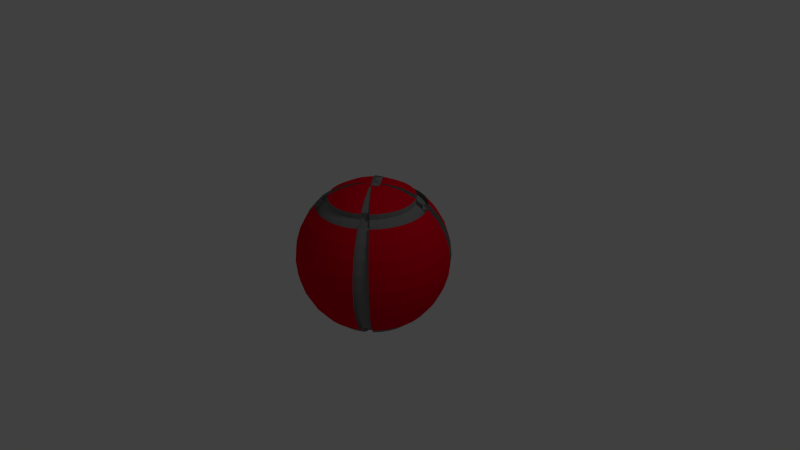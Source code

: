# Source: untitled.blend  (saved by Blender 2.61.0; exported with 4.5.12 LTS)
import bpy
from mathutils import Matrix  # noqa: F401  (used for matrix-valued properties, if any)

bpy.ops.wm.read_factory_settings(use_empty=True)
scene = bpy.context.scene
scene.name = 'Scene'

# ---- collections
col_collection_1 = bpy.data.collections.new('Collection 1'); scene.collection.children.link(col_collection_1)

# ---- materials (node trees are filled in below, after node groups)
mat_hole = bpy.data.materials.new('Hole')
mat_hole.alpha_threshold = 0.0
mat_hole.use_transparent_shadow = False
mat_hole.diffuse_color = (0.2395, 0.2395, 0.2395, 1.0)
mat_hole.roughness = 0.5
mat_hole.specular_intensity = 1.0
mat_hole.line_color = (0.0, 0.0, 0.0, 1.0)
mat_ball = bpy.data.materials.new('Ball')
mat_ball.alpha_threshold = 0.0
mat_ball.use_transparent_shadow = False
mat_ball.diffuse_color = (0.8, 0.0, 0.01575, 1.0)
mat_ball.roughness = 0.5
mat_ball.specular_intensity = 0.0
mat_ball.line_color = (0.0, 0.0, 0.0, 1.0)

# ---- material node trees

# ---- world
world_world = bpy.data.worlds.new('World'); scene.world = world_world
world_world.color = (0.05088, 0.05088, 0.05088)
world_world.use_sun_shadow = False
world_world.sun_shadow_jitter_overblur = 0.0
world_world.cycles.sampling_method = 'MANUAL'
world_world.cycles.sample_map_resolution = 256

# ---- cameras
cam_camera = bpy.data.cameras.new('Camera')
cam_camera.clip_end = 100.0
cam_camera.lens = 35.0
cam_camera.sensor_width = 32.0
cam_camera.sensor_height = 18.0
cam_camera.ortho_scale = 7.314
cam_camera.dof.focus_distance = 0.0
cam_camera.dof.aperture_fstop = 128.0

# ---- lights
light_lamp = bpy.data.lights.new('Lamp', 'POINT')
light_lamp.transmission_factor = 0.0
light_lamp.cutoff_distance = 30.0
light_lamp.energy = 100.0
light_lamp.shadow_buffer_clip_start = 1.001
light_lamp.shadow_soft_size = 1.0
light_lamp.shadow_maximum_resolution = 0.006
light_lamp.use_absolute_resolution = True
light_lamp.cycles.use_multiple_importance_sampling = False

# ---- meshes
me_sphere = bpy.data.meshes.new('Sphere')
me_sphere.from_pydata([(0.1913, 0.03806, -0.9808), (0.3753, 0.07466, -0.9239), (0.5449, 0.1084, -0.8315), (0.6935, 0.1379, -0.7071), (0.8155, 0.1622, -0.5556), (0.9061, 0.1802, -0.3827), (0.9619, 0.1913, -0.1951), (0.9808, 0.1951, 5.96e-08), (0.9619, 0.1913, 0.1951), (0.9061, 0.1802, 0.3827), (0.8155, 0.1622, 0.5556), (0.6935, 0.1379, 0.7071), (0.5449, 0.1084, 0.8315), (0.3753, 0.07466, 0.9239), (0.1913, 0.03806, 0.9808), (0.1802, 0.07466, 0.9808), (0.3536, 0.1464, 0.9239), (0.5133, 0.2126, 0.8315), (0.6533, 0.2706, 0.7071), (0.7682, 0.3182, 0.5556), (0.8536, 0.3536, 0.3827), (0.9061, 0.3753, 0.1951), (0.9239, 0.3827, 5.96e-08), (0.9061, 0.3753, -0.1951), (0.8536, 0.3536, -0.3827), (0.7682, 0.3182, -0.5556), (0.6533, 0.2706, -0.7071), (0.5133, 0.2126, -0.8315), (0.3536, 0.1464, -0.9239), (0.1802, 0.07466, -0.9808), (0.1622, 0.1084, -0.9808), (0.3182, 0.2126, -0.9239), (0.4619, 0.3087, -0.8315), (0.5879, 0.3928, -0.7071), (0.6913, 0.4619, -0.5556), (0.7682, 0.5133, -0.3827), (0.8155, 0.5449, -0.1951), (0.8315, 0.5556, 5.96e-08), (0.8155, 0.5449, 0.1951), (0.7682, 0.5133, 0.3827), (0.6913, 0.4619, 0.5556), (0.5879, 0.3928, 0.7071), (0.4619, 0.3087, 0.8315), (0.3182, 0.2126, 0.9239), (0.1622, 0.1084, 0.9808), (0.1379, 0.1379, 0.9808), (0.2706, 0.2706, 0.9239), (0.3928, 0.3928, 0.8315), (0.5, 0.5, 0.7071), (0.5879, 0.5879, 0.5556), (0.6533, 0.6533, 0.3827), (0.6935, 0.6935, 0.1951), (0.7071, 0.7071, 5.96e-08), (0.6935, 0.6935, -0.1951), (0.6533, 0.6533, -0.3827), (0.5879, 0.5879, -0.5556), (0.5, 0.5, -0.7071), (0.3928, 0.3928, -0.8315), (0.2706, 0.2706, -0.9239), (0.1379, 0.1379, -0.9808), (0.1084, 0.1622, -0.9808), (0.2126, 0.3182, -0.9239), (0.3087, 0.4619, -0.8315), (0.3928, 0.5879, -0.7071), (0.4619, 0.6913, -0.5556), (0.5133, 0.7682, -0.3827), (0.5449, 0.8155, -0.1951), (0.5556, 0.8315, 5.96e-08), (0.5449, 0.8155, 0.1951), (0.5133, 0.7682, 0.3827), (0.4619, 0.6913, 0.5556), (0.3928, 0.5879, 0.7071), (0.3087, 0.4619, 0.8315), (0.2126, 0.3182, 0.9239), (0.1084, 0.1622, 0.9808), (0.07466, 0.1802, 0.9808), (0.1464, 0.3536, 0.9239), (0.2126, 0.5133, 0.8315), (0.2706, 0.6533, 0.7071), (0.3182, 0.7682, 0.5556), (0.3536, 0.8536, 0.3827), (0.3753, 0.9061, 0.1951), (0.3827, 0.9239, 5.96e-08), (0.3753, 0.9061, -0.1951), (0.3536, 0.8536, -0.3827), (0.3182, 0.7682, -0.5556), (0.2706, 0.6533, -0.7071), (0.2126, 0.5133, -0.8315), (0.1464, 0.3536, -0.9239), (0.07466, 0.1802, -0.9808), (-1.247e-07, -3.01e-07, -1.0), (0.03806, 0.1913, -0.9808), (0.07466, 0.3753, -0.9239), (0.1084, 0.5449, -0.8315), (0.1379, 0.6935, -0.7071), (0.1622, 0.8155, -0.5556), (0.1802, 0.9061, -0.3827), (0.1913, 0.9619, -0.1951), (0.1951, 0.9808, 5.96e-08), (0.1913, 0.9619, 0.1951), (0.1802, 0.9061, 0.3827), (0.1622, 0.8155, 0.5556), (0.1379, 0.6935, 0.7071), (0.1084, 0.5449, 0.8315), (0.07466, 0.3753, 0.9239), (0.03806, 0.1913, 0.9808), (-1.118e-08, 0.1951, 0.9808), (-2.235e-08, 0.3827, 0.9239), (-5.215e-08, 0.5556, 0.8315), (1.49e-08, 0.7071, 0.7071), (-8.941e-08, 0.8315, 0.5556), (4.47e-08, 0.9239, 0.3827), (-8.941e-08, 0.9808, 0.1951), (-1.639e-07, 1.0, 5.96e-08), (-8.941e-08, 0.9808, -0.1951), (-7.451e-08, 0.9239, -0.3827), (-8.941e-08, 0.8315, -0.5556), (1.49e-08, 0.7071, -0.7071), (-1.49e-08, 0.5556, -0.8315), (-7.451e-09, 0.3827, -0.9239), (-1.118e-08, 0.1951, -0.9808), (-0.03806, 0.1913, -0.9808), (-0.07466, 0.3753, -0.9239), (-0.1084, 0.5449, -0.8315), (-0.1379, 0.6935, -0.7071), (-0.1622, 0.8155, -0.5556), (-0.1802, 0.9061, -0.3827), (-0.1913, 0.9619, -0.1951), (-0.1951, 0.9808, 5.96e-08), (-0.1913, 0.9619, 0.1951), (-0.1802, 0.9061, 0.3827), (-0.1622, 0.8155, 0.5556), (-0.1379, 0.6935, 0.7071), (-0.1084, 0.5449, 0.8315), (-0.07466, 0.3753, 0.9239), (-0.03806, 0.1913, 0.9808), (-0.07466, 0.1802, 0.9808), (-0.1464, 0.3536, 0.9239), (-0.2126, 0.5133, 0.8315), (-0.2706, 0.6533, 0.7071), (-0.3182, 0.7682, 0.5556), (-0.3536, 0.8536, 0.3827), (-0.3753, 0.9061, 0.1951), (-0.3827, 0.9239, 5.96e-08), (-0.3753, 0.9061, -0.1951), (-0.3536, 0.8536, -0.3827), (-0.3182, 0.7682, -0.5556), (-0.2706, 0.6533, -0.7071), (-0.2126, 0.5133, -0.8315), (-0.1464, 0.3536, -0.9239), (-0.07466, 0.1802, -0.9808), (-0.1084, 0.1622, -0.9808), (-0.2126, 0.3182, -0.9239), (-0.3087, 0.4619, -0.8315), (-0.3928, 0.5879, -0.7071), (-0.4619, 0.6913, -0.5556), (-0.5133, 0.7682, -0.3827), (-0.5449, 0.8155, -0.1951), (-0.5556, 0.8315, 5.96e-08), (-0.5449, 0.8155, 0.1951), (-0.5133, 0.7682, 0.3827), (-0.4619, 0.6913, 0.5556), (-0.3928, 0.5879, 0.7071), (-0.3087, 0.4619, 0.8315), (-0.2126, 0.3182, 0.9239), (-0.1084, 0.1622, 0.9808), (-0.1379, 0.1379, 0.9808), (-0.2706, 0.2706, 0.9239), (-0.3928, 0.3928, 0.8315), (-0.5, 0.5, 0.7071), (-0.5879, 0.5879, 0.5556), (-0.6533, 0.6533, 0.3827), (-0.6935, 0.6935, 0.1951), (-0.7071, 0.7071, 5.96e-08), (-0.6935, 0.6935, -0.1951), (-0.6533, 0.6533, -0.3827), (-0.5879, 0.5879, -0.5556), (-0.5, 0.5, -0.7071), (-0.3928, 0.3928, -0.8315), (-0.2706, 0.2706, -0.9239), (-0.1379, 0.1379, -0.9808), (-0.1622, 0.1084, -0.9808), (-0.3182, 0.2126, -0.9239), (-0.4619, 0.3087, -0.8315), (-0.5879, 0.3928, -0.7071), (-0.6913, 0.4619, -0.5556), (-0.7682, 0.5133, -0.3827), (-0.8155, 0.5449, -0.1951), (-0.8315, 0.5556, 5.96e-08), (-0.8155, 0.5449, 0.1951), (-0.7682, 0.5133, 0.3827), (-0.6913, 0.4619, 0.5556), (-0.5879, 0.3928, 0.7071), (-0.4619, 0.3087, 0.8315), (-0.3182, 0.2126, 0.9239), (-0.1622, 0.1084, 0.9808), (-0.1802, 0.07466, 0.9808), (-0.3536, 0.1464, 0.9239), (-0.5133, 0.2126, 0.8315), (-0.6533, 0.2706, 0.7071), (-0.7682, 0.3182, 0.5556), (-0.8536, 0.3536, 0.3827), (-0.9061, 0.3753, 0.1951), (-0.9239, 0.3827, 5.96e-08), (-0.9061, 0.3753, -0.1951), (-0.8536, 0.3536, -0.3827), (-0.7682, 0.3182, -0.5556), (-0.6533, 0.2706, -0.7071), (-0.5133, 0.2126, -0.8315), (-0.3536, 0.1464, -0.9239), (-0.1802, 0.07466, -0.9808), (-0.1913, 0.03806, -0.9808), (-0.3753, 0.07466, -0.9239), (-0.5449, 0.1084, -0.8315), (-0.6935, 0.1379, -0.7071), (-0.8155, 0.1622, -0.5556), (-0.9061, 0.1802, -0.3827), (-0.9619, 0.1913, -0.1951), (-0.9808, 0.1951, 5.96e-08), (-0.9619, 0.1913, 0.1951), (-0.9061, 0.1802, 0.3827), (-0.8155, 0.1622, 0.5556), (-0.6935, 0.1379, 0.7071), (-0.5449, 0.1084, 0.8315), (-0.3753, 0.07466, 0.9239), (-0.1913, 0.03806, 0.9808), (-0.1951, -7.451e-09, 0.9808), (-0.3827, -5.215e-08, 0.9239), (-0.5556, -9.686e-08, 0.8315), (-0.7071, -1.49e-08, 0.7071), (-0.8315, -1.043e-07, 0.5556), (-0.9239, 2.98e-08, 0.3827), (-0.9808, -1.341e-07, 0.1951), (-1.0, -3.278e-07, 5.96e-08), (-0.9808, -1.341e-07, -0.1951), (-0.9239, -4.47e-08, -0.3827), (-0.8315, -1.043e-07, -0.5556), (-0.7071, -1.49e-08, -0.7071), (-0.5556, -5.215e-08, -0.8315), (-0.3827, -7.451e-09, -0.9239), (-0.1951, -2.235e-08, -0.9808), (-0.1913, -0.03806, -0.9808), (-0.3753, -0.07466, -0.9239), (-0.5449, -0.1084, -0.8315), (-0.6935, -0.1379, -0.7071), (-0.8155, -0.1622, -0.5556), (-0.9061, -0.1802, -0.3827), (-0.9619, -0.1913, -0.1951), (-0.9808, -0.1951, 5.96e-08), (-0.9619, -0.1913, 0.1951), (-0.9061, -0.1802, 0.3827), (-0.8155, -0.1622, 0.5556), (-0.6935, -0.1379, 0.7071), (-0.5449, -0.1084, 0.8315), (-0.3753, -0.07466, 0.9239), (-0.1913, -0.03806, 0.9808), (-0.1802, -0.07466, 0.9808), (-0.3536, -0.1464, 0.9239), (-0.5133, -0.2126, 0.8315), (-0.6533, -0.2706, 0.7071), (-0.7682, -0.3182, 0.5556), (-0.8536, -0.3536, 0.3827), (-0.9061, -0.3753, 0.1951), (-0.9239, -0.3827, 5.96e-08), (-0.9061, -0.3753, -0.1951), (-0.8536, -0.3536, -0.3827), (-0.7682, -0.3182, -0.5556), (-0.6533, -0.2706, -0.7071), (-0.5133, -0.2126, -0.8315), (-0.3536, -0.1464, -0.9239), (-0.1802, -0.07466, -0.9808), (-0.1622, -0.1084, -0.9808), (-0.3182, -0.2126, -0.9239), (-0.4619, -0.3087, -0.8315), (-0.5879, -0.3928, -0.7071), (-0.6913, -0.4619, -0.5556), (-0.7682, -0.5133, -0.3827), (-0.8155, -0.5449, -0.1951), (-0.8315, -0.5556, 5.96e-08), (-0.8155, -0.5449, 0.1951), (-0.7682, -0.5133, 0.3827), (-0.6913, -0.4619, 0.5556), (-0.5879, -0.3928, 0.7071), (-0.4619, -0.3087, 0.8315), (-0.3182, -0.2126, 0.9239), (-0.1622, -0.1084, 0.9808), (-0.1379, -0.1379, 0.9808), (-0.2706, -0.2706, 0.9239), (-0.3928, -0.3928, 0.8315), (-0.5, -0.5, 0.7071), (-0.5879, -0.5879, 0.5556), (-0.6533, -0.6533, 0.3827), (-0.6935, -0.6935, 0.1951), (-0.7071, -0.7071, 5.96e-08), (-0.6935, -0.6935, -0.1951), (-0.6533, -0.6533, -0.3827), (-0.5879, -0.5879, -0.5556), (-0.5, -0.5, -0.7071), (-0.3928, -0.3928, -0.8315), (-0.2706, -0.2706, -0.9239), (-0.1379, -0.1379, -0.9808), (-0.1084, -0.1622, -0.9808), (-0.2126, -0.3182, -0.9239), (-0.3087, -0.4619, -0.8315), (-0.3928, -0.5879, -0.7071), (-0.4619, -0.6913, -0.5556), (-0.5133, -0.7682, -0.3827), (-0.5449, -0.8155, -0.1951), (-0.5556, -0.8315, 5.96e-08), (-0.5449, -0.8155, 0.1951), (-0.5133, -0.7682, 0.3827), (-0.4619, -0.6913, 0.5556), (-0.3928, -0.5879, 0.7071), (-0.3087, -0.4619, 0.8315), (-0.2126, -0.3182, 0.9239), (-0.1084, -0.1622, 0.9808), (0.0, 0.0, 1.0), (-0.07466, -0.1802, 0.9808), (-0.1464, -0.3536, 0.9239), (-0.2126, -0.5133, 0.8315), (-0.2706, -0.6533, 0.7071), (-0.3182, -0.7682, 0.5556), (-0.3536, -0.8536, 0.3827), (-0.3753, -0.9061, 0.1951), (-0.3827, -0.9239, 5.96e-08), (-0.3753, -0.9061, -0.1951), (-0.3536, -0.8536, -0.3827), (-0.3182, -0.7682, -0.5556), (-0.2706, -0.6533, -0.7071), (-0.2126, -0.5133, -0.8315), (-0.1464, -0.3536, -0.9239), (-0.07466, -0.1802, -0.9808), (-0.03806, -0.1913, -0.9808), (-0.07466, -0.3753, -0.9239), (-0.1084, -0.5449, -0.8315), (-0.1379, -0.6935, -0.7071), (-0.1622, -0.8155, -0.5556), (-0.1802, -0.9061, -0.3827), (-0.1913, -0.9619, -0.1951), (-0.1951, -0.9808, 5.96e-08), (-0.1913, -0.9619, 0.1951), (-0.1802, -0.9061, 0.3827), (-0.1622, -0.8155, 0.5556), (-0.1379, -0.6935, 0.7071), (-0.1084, -0.5449, 0.8315), (-0.07466, -0.3753, 0.9239), (-0.03806, -0.1913, 0.9808), (1.863e-08, -0.1951, 0.9808), (5.215e-08, -0.3827, 0.9239), (1.49e-07, -0.5556, 0.8315), (2.98e-08, -0.7071, 0.7071), (1.043e-07, -0.8315, 0.5556), (1.49e-08, -0.9239, 0.3827), (2.682e-07, -0.9808, 0.1951), (4.47e-07, -1.0, 5.96e-08), (2.682e-07, -0.9808, -0.1951), (8.941e-08, -0.9239, -0.3827), (1.043e-07, -0.8315, -0.5556), (2.98e-08, -0.7071, -0.7071), (8.941e-08, -0.5556, -0.8315), (2.235e-08, -0.3827, -0.9239), (2.98e-08, -0.1951, -0.9808), (0.03806, -0.1913, -0.9808), (0.07466, -0.3753, -0.9239), (0.1084, -0.5449, -0.8315), (0.1379, -0.6935, -0.7071), (0.1622, -0.8155, -0.5556), (0.1802, -0.9061, -0.3827), (0.1913, -0.9619, -0.1951), (0.1951, -0.9808, 5.96e-08), (0.1913, -0.9619, 0.1951), (0.1802, -0.9061, 0.3827), (0.1622, -0.8155, 0.5556), (0.1379, -0.6935, 0.7071), (0.1084, -0.5449, 0.8315), (0.07466, -0.3753, 0.9239), (0.03806, -0.1913, 0.9808), (0.07466, -0.1802, 0.9808), (0.1464, -0.3536, 0.9239), (0.2126, -0.5133, 0.8315), (0.2706, -0.6533, 0.7071), (0.3182, -0.7682, 0.5556), (0.3536, -0.8536, 0.3827), (0.3753, -0.9061, 0.1951), (0.3827, -0.9239, 5.96e-08), (0.3753, -0.9061, -0.1951), (0.3536, -0.8536, -0.3827), (0.3182, -0.7682, -0.5556), (0.2706, -0.6533, -0.7071), (0.2126, -0.5133, -0.8315), (0.1464, -0.3536, -0.9239), (0.07466, -0.1802, -0.9808), (0.1084, -0.1622, -0.9808), (0.2126, -0.3182, -0.9239), (0.3087, -0.4619, -0.8315), (0.3928, -0.5879, -0.7071), (0.4619, -0.6913, -0.5556), (0.5133, -0.7682, -0.3827), (0.5449, -0.8155, -0.1951), (0.5556, -0.8315, 5.96e-08), (0.5449, -0.8155, 0.1951), (0.5133, -0.7682, 0.3827), (0.4619, -0.6913, 0.5556), (0.3928, -0.5879, 0.7071), (0.3087, -0.4619, 0.8315), (0.2126, -0.3182, 0.9239), (0.1084, -0.1622, 0.9808), (0.1379, -0.1379, 0.9808), (0.2706, -0.2706, 0.9239), (0.3928, -0.3928, 0.8315), (0.5, -0.5, 0.7071), (0.5879, -0.5879, 0.5556), (0.6533, -0.6533, 0.3827), (0.6935, -0.6935, 0.1951), (0.7071, -0.7071, 5.96e-08), (0.6935, -0.6935, -0.1951), (0.6533, -0.6533, -0.3827), (0.5879, -0.5879, -0.5556), (0.5, -0.5, -0.7071), (0.3928, -0.3928, -0.8315), (0.2706, -0.2706, -0.9239), (0.1379, -0.1379, -0.9808), (0.1622, -0.1084, -0.9808), (0.3182, -0.2126, -0.9239), (0.4619, -0.3087, -0.8315), (0.5879, -0.3928, -0.7071), (0.6913, -0.4619, -0.5556), (0.7682, -0.5133, -0.3827), (0.8155, -0.5449, -0.1951), (0.8315, -0.5556, 5.96e-08), (0.8155, -0.5449, 0.1951), (0.7682, -0.5133, 0.3827), (0.6913, -0.4619, 0.5556), (0.5879, -0.3928, 0.7071), (0.4619, -0.3087, 0.8315), (0.3182, -0.2126, 0.9239), (0.1622, -0.1084, 0.9808), (0.1802, -0.07466, 0.9808), (0.3536, -0.1464, 0.9239), (0.5133, -0.2126, 0.8315), (0.6533, -0.2706, 0.7071), (0.7682, -0.3182, 0.5556), (0.8536, -0.3536, 0.3827), (0.9061, -0.3753, 0.1951), (0.9239, -0.3827, 5.96e-08), (0.9061, -0.3753, -0.1951), (0.8536, -0.3536, -0.3827), (0.7682, -0.3182, -0.5556), (0.6533, -0.2706, -0.7071), (0.5133, -0.2126, -0.8315), (0.3536, -0.1464, -0.9239), (0.1802, -0.07466, -0.9808), (0.1913, -0.03806, -0.9808), (0.3753, -0.07466, -0.9239), (0.5449, -0.1084, -0.8315), (0.6935, -0.1379, -0.7071), (0.8155, -0.1622, -0.5556), (0.9061, -0.1802, -0.3827), (0.9619, -0.1913, -0.1951), (0.9808, -0.1951, 5.96e-08), (0.9619, -0.1913, 0.1951), (0.9061, -0.1802, 0.3827), (0.8155, -0.1622, 0.5556), (0.6935, -0.1379, 0.7071), (0.5449, -0.1084, 0.8315), (0.3753, -0.07466, 0.9239), (0.1913, -0.03806, 0.9808), (0.1951, 1.49e-08, 0.9808), (0.3827, 6.706e-08, 0.9239), (0.5556, 2.161e-07, 0.8315), (0.7071, 8.941e-08, 0.7071), (0.8315, 1.341e-07, 0.5556), (0.9239, 5.96e-08, 0.3827), (0.9808, 2.831e-07, 0.1951), (1.0, 4.768e-07, 5.96e-08), (0.9808, 2.831e-07, -0.1951), (0.9239, 1.788e-07, -0.3827), (0.8315, 1.341e-07, -0.5556), (0.7071, 8.941e-08, -0.7071), (0.5556, 1.49e-07, -0.8315), (0.3827, 5.215e-08, -0.9239), (0.1951, 4.098e-08, -0.9808), (0.6935, 0.1379, 0.6376), (0.7071, 7.893e-08, 0.6376), (0.5449, 0.1084, 0.762), (0.5556, 2.056e-07, 0.762), (0.6935, -0.1379, 0.6376), (0.5449, -0.1084, 0.762), (0.5133, -0.2126, 0.762), (0.6533, -0.2706, 0.6376), (0.5879, -0.3928, 0.6376), (0.4619, -0.3087, 0.762), (0.3928, -0.3928, 0.762), (0.5, -0.5, 0.6376), (0.3928, -0.5879, 0.6376), (0.3087, -0.4619, 0.762), (0.2126, -0.5133, 0.762), (0.2706, -0.6533, 0.6376), (0.1379, -0.6935, 0.6376), (0.1084, -0.5449, 0.762), (1.514e-07, -0.5556, 0.762), (3.215e-08, -0.7071, 0.6376), (-0.1379, -0.6935, 0.6376), (-0.1084, -0.5449, 0.762), (-0.2126, -0.5133, 0.762), (-0.2706, -0.6533, 0.6376), (-0.3928, -0.5879, 0.6376), (-0.3087, -0.4619, 0.762), (-0.3928, -0.3928, 0.762), (-0.5, -0.5, 0.6376), (-0.5879, -0.3928, 0.6376), (-0.4619, -0.3087, 0.762), (-0.5133, -0.2126, 0.762), (-0.6533, -0.2706, 0.6376), (-0.6935, -0.1379, 0.6376), (-0.5449, -0.1084, 0.762), (-0.5556, -1.073e-07, 0.762), (-0.7071, -2.538e-08, 0.6376), (-0.6935, 0.1379, 0.6376), (-0.5449, 0.1084, 0.762), (-0.5133, 0.2126, 0.762), (-0.6533, 0.2706, 0.6376), (-0.5879, 0.3928, 0.6376), (-0.4619, 0.3087, 0.762), (-0.3928, 0.3928, 0.762), (-0.5, 0.5, 0.6376), (-0.3928, 0.5879, 0.6376), (-0.3087, 0.4619, 0.762), (-0.2126, 0.5133, 0.762), (-0.2706, 0.6533, 0.6376), (-0.1379, 0.6935, 0.6376), (-0.1084, 0.5449, 0.762), (-4.98e-08, 0.5556, 0.762), (1.725e-08, 0.7071, 0.6376), (0.1379, 0.6935, 0.6376), (0.1084, 0.5449, 0.762), (0.2126, 0.5133, 0.762), (0.2706, 0.6533, 0.6376), (0.3928, 0.5879, 0.6376), (0.3087, 0.4619, 0.762), (0.3928, 0.3928, 0.762), (0.5, 0.5, 0.6376), (0.5879, 0.3928, 0.6376), (0.4619, 0.3087, 0.762), (0.5133, 0.2126, 0.762), (0.6533, 0.2706, 0.6376), (0.5449, 0.1084, -0.7092), (0.5556, 1.465e-07, -0.7092), (0.6935, 0.1379, -0.5849), (0.7071, 8.69e-08, -0.5849), (0.5449, -0.1084, -0.7092), (0.6935, -0.1379, -0.5849), (0.6533, -0.2706, -0.5849), (0.5133, -0.2126, -0.7092), (0.4619, -0.3087, -0.7092), (0.5879, -0.3928, -0.5849), (0.5, -0.5, -0.5849), (0.3928, -0.3928, -0.7092), (0.3087, -0.4619, -0.7092), (0.3928, -0.5879, -0.5849), (0.2706, -0.6533, -0.5849), (0.2126, -0.5133, -0.7092), (0.1084, -0.5449, -0.7092), (0.1379, -0.6935, -0.5849), (3.275e-08, -0.7071, -0.5849), (9.236e-08, -0.5556, -0.7092), (-0.1084, -0.5449, -0.7092), (-0.1379, -0.6935, -0.5849), (-0.2706, -0.6533, -0.5849), (-0.2126, -0.5133, -0.7092), (-0.3087, -0.4619, -0.7092), (-0.3928, -0.5879, -0.5849), (-0.5, -0.5, -0.5849), (-0.3928, -0.3928, -0.7092), (-0.4619, -0.3087, -0.7092), (-0.5879, -0.3928, -0.5849), (-0.6533, -0.2706, -0.5849), (-0.5133, -0.2126, -0.7092), (-0.5449, -0.1084, -0.7092), (-0.6935, -0.1379, -0.5849), (-0.7071, -1.741e-08, -0.5849), (-0.5556, -5.466e-08, -0.7092), (-0.5449, 0.1084, -0.7092), (-0.6935, 0.1379, -0.5849), (-0.6533, 0.2706, -0.5849), (-0.5133, 0.2126, -0.7092), (-0.4619, 0.3087, -0.7092), (-0.5879, 0.3928, -0.5849), (-0.5, 0.5, -0.5849), (-0.3928, 0.3928, -0.7092), (-0.3087, 0.4619, -0.7092), (-0.3928, 0.5879, -0.5849), (-0.2706, 0.6533, -0.5849), (-0.2126, 0.5133, -0.7092), (-0.1084, 0.5449, -0.7092), (-0.1379, 0.6935, -0.5849), (1.785e-08, 0.7071, -0.5849), (-1.195e-08, 0.5556, -0.7092), (0.1084, 0.5449, -0.7092), (0.1379, 0.6935, -0.5849), (0.2706, 0.6533, -0.5849), (0.2126, 0.5133, -0.7092), (0.3087, 0.4619, -0.7092), (0.3928, 0.5879, -0.5849), (0.5, 0.5, -0.5849), (0.3928, 0.3928, -0.7092), (0.4619, 0.3087, -0.7092), (0.5879, 0.3928, -0.5849), (0.6533, 0.2706, -0.5849), (0.5133, 0.2126, -0.7092), (-0.3468, 0.5318, -0.5849), (-0.2626, 0.4058, -0.7092), (-0.3468, 0.3367, -0.7092), (-0.4539, 0.4439, -0.5849), (-0.3468, 0.5318, -0.7071), (-0.2626, 0.4058, -0.8315), (-0.3468, 0.3367, -0.8315), (-0.4539, 0.4439, -0.7071), (-0.2626, 0.4058, 0.762), (-0.3468, 0.5318, 0.6376), (-0.3468, 0.3367, 0.762), (-0.4539, 0.4439, 0.6376), (-0.2626, 0.4058, 0.8315), (-0.3468, 0.5318, 0.7071), (-0.4539, 0.4439, 0.7071), (-0.3468, 0.3367, 0.8315), (0.04607, -0.05613, -1.0), (-0.06232, 0.1061, -0.9808), (-0.06232, 0.1061, 0.9808), (0.04607, -0.05613, 1.0), (-0.09188, 0.08182, 0.9808), (-0.09188, 0.08182, -0.9808), (-0.2245, 0.2145, -0.9239), (-0.5419, 0.5318, -0.5556), (-0.6072, 0.5971, -0.3827), (-0.6475, 0.6374, -0.1951), (-0.661, 0.651, 5.622e-08), (-0.6475, 0.6374, 0.1951), (-0.6072, 0.5971, 0.3827), (-0.5419, 0.5318, 0.5556), (-0.2245, 0.2145, 0.9239), (-0.1665, 0.2621, 0.9239), (-0.4159, 0.6352, 0.5556), (-0.4672, 0.712, 0.3827), (-0.4988, 0.7594, 0.1951), (-0.5095, 0.7753, 5.622e-08), (-0.4988, 0.7594, -0.1951), (-0.4672, 0.712, -0.3827), (-0.4159, 0.6352, -0.5556), (-0.1665, 0.2621, -0.9239), (0.04607, -0.05613, 1.0), (-0.1507, 0.1837, 1.0), (0.04607, -0.05613, -1.0), (-0.1507, 0.1837, -1.0), (0.2421, -0.4043, -0.5849), (0.1579, -0.2783, -0.7092), (0.2421, -0.2092, -0.7092), (0.3493, -0.3163, -0.5849), (0.2421, -0.4043, -0.7071), (0.1579, -0.2783, -0.8315), (0.2421, -0.2092, -0.8315), (0.3493, -0.3163, -0.7071), (0.1579, -0.2783, 0.762), (0.2421, -0.4043, 0.6376), (0.3493, -0.3163, 0.6376), (0.2421, -0.2092, 0.762), (0.1579, -0.2783, 0.8315), (0.2421, -0.4043, 0.7071), (0.3493, -0.3163, 0.7071), (0.2421, -0.2092, 0.8315), (-0.04234, 0.02145, -0.9808), (-0.04234, 0.02145, 0.9808), (-0.01277, 0.04571, 0.9808), (-0.01277, 0.04571, -0.9808), (0.1199, -0.08694, -0.9239), (0.4372, -0.4043, -0.5556), (0.5026, -0.4696, -0.3827), (0.5428, -0.5099, -0.1951), (0.5564, -0.5234, 4.843e-08), (0.5428, -0.5099, 0.1951), (0.5026, -0.4696, 0.3827), (0.4372, -0.4043, 0.5556), (0.1199, -0.08694, 0.9239), (0.06188, -0.1345, 0.9239), (0.3112, -0.5077, 0.5556), (0.3626, -0.5845, 0.3827), (0.3942, -0.6318, 0.1951), (0.4048, -0.6478, 4.843e-08), (0.3942, -0.6318, -0.1951), (0.3626, -0.5845, -0.3827), (0.3112, -0.5077, -0.5556), (0.06188, -0.1345, -0.9239), (0.00466, -0.03582, -0.9808), (0.1089, -0.1918, -0.9239), (0.2049, -0.3355, -0.8315), (0.2891, -0.4615, -0.7071), (0.3582, -0.565, -0.5556), (0.4096, -0.6418, -0.3827), (0.4412, -0.6891, -0.1951), (0.4518, -0.7051, 5.448e-08), (0.4412, -0.6891, 0.1951), (0.4096, -0.6418, 0.3827), (0.3582, -0.565, 0.5556), (0.2891, -0.4615, 0.7071), (0.2049, -0.3355, 0.8315), (0.1089, -0.1918, 0.9239), (0.00466, -0.03582, 0.9808), (0.03422, -0.01156, 0.9808), (0.1669, -0.1442, 0.9239), (0.2891, -0.2665, 0.8315), (0.3963, -0.3736, 0.7071), (0.4842, -0.4615, 0.5556), (0.5496, -0.5269, 0.3827), (0.5898, -0.5671, 0.1951), (0.6034, -0.5807, 5.448e-08), (0.5898, -0.5671, -0.1951), (0.5496, -0.5269, -0.3827), (0.4842, -0.4615, -0.5556), (0.3963, -0.3736, -0.7071), (0.2891, -0.2665, -0.8315), (0.1669, -0.1442, -0.9239), (0.03422, -0.01156, -0.9808), (-0.1037, 0.1264, -1.0), (-0.1037, 0.1264, 1.0), (0.2891, -0.2665, 0.762), (0.3963, -0.3736, 0.6376), (0.2891, -0.4615, 0.6376), (0.2049, -0.3355, 0.762), (0.3963, -0.3736, -0.5849), (0.2891, -0.2665, -0.7092), (0.2049, -0.3355, -0.7092), (0.2891, -0.4615, -0.5849), (0.04607, -0.05613, -1.0), (0.04607, -0.05613, 1.0), (-0.03148, 0.03835, 1.0), (0.04607, -0.05613, 1.0), (-0.03148, 0.03835, -1.0), (0.04607, -0.05613, -1.0), (0.2772, -0.4236, -0.7092), (0.3614, -0.5496, -0.5849), (0.4685, -0.4616, -0.5849), (0.3614, -0.3545, -0.7092), (0.3614, -0.5496, -0.7071), (0.2772, -0.4236, -0.8315), (0.3614, -0.3545, -0.8315), (0.4685, -0.4616, -0.7071), (0.3614, -0.5496, 0.6376), (0.2772, -0.4236, 0.762), (0.3614, -0.3545, 0.762), (0.4685, -0.4616, 0.6376), (0.2772, -0.4236, 0.8315), (0.3614, -0.5496, 0.7071), (0.4685, -0.4616, 0.7071), (0.3614, -0.3545, 0.8315), (0.07691, -0.1239, -0.9808), (0.07691, -0.1239, 0.9808), (0.1065, -0.0996, 0.9808), (0.1065, -0.0996, -0.9808), (0.2391, -0.2322, -0.9239), (0.5565, -0.5496, -0.5556), (0.6218, -0.6149, -0.3827), (0.662, -0.6552, -0.1951), (0.6756, -0.6688, 6.239e-08), (0.662, -0.6552, 0.1951), (0.6218, -0.6149, 0.3827), (0.5565, -0.5496, 0.5556), (0.2391, -0.2322, 0.9239), (0.1811, -0.2798, 0.9239), (0.4305, -0.653, 0.5556), (0.4818, -0.7298, 0.3827), (0.5134, -0.7771, 0.1951), (0.5241, -0.7931, 6.239e-08), (0.5134, -0.7771, -0.1951), (0.4818, -0.7298, -0.3827), (0.4305, -0.653, -0.5556), (0.1811, -0.2798, -0.9239), (-0.05664, -0.04649, 0.9928), (0.5313, 0.3464, -0.5921), (0.4053, 0.2622, -0.7164), (0.3362, 0.3464, -0.7164), (0.4434, 0.4535, -0.5921), (0.5313, 0.3464, -0.7143), (0.4053, 0.2622, -0.8387), (0.3362, 0.3464, -0.8387), (0.4434, 0.4535, -0.7143), (0.4053, 0.2622, 0.7548), (0.5313, 0.3464, 0.6304), (0.4434, 0.4535, 0.6304), (0.3362, 0.3464, 0.7548), (0.4053, 0.2622, 0.8243), (0.5313, 0.3464, 0.6999), (0.4434, 0.4535, 0.6999), (0.3362, 0.3464, 0.8243), (0.1056, 0.0619, 0.9736), (0.08131, 0.09146, 0.9736), (0.214, 0.2241, -0.9311), (0.08131, 0.09146, -0.988), (0.1056, 0.0619, -0.988), (0.5313, 0.5415, -0.5628), (0.5966, 0.6068, -0.3899), (0.6369, 0.647, -0.2023), (0.6505, 0.6606, -0.007205), (0.6369, 0.647, 0.1879), (0.5966, 0.6068, 0.3755), (0.5313, 0.5415, 0.5484), (0.214, 0.2241, 0.9167), (0.2615, 0.1661, 0.9167), (0.6347, 0.4155, 0.5484), (0.7115, 0.4668, 0.3755), (0.7589, 0.4984, 0.1879), (0.7748, 0.5091, -0.007205), (0.7589, 0.4984, -0.2023), (0.7115, 0.4668, -0.3899), (0.6347, 0.4155, -0.5628), (0.2615, 0.1661, -0.9311), (-0.02053, 0.1947, -1.01), (0.05172, 0.1066, -1.01), (0.1293, 0.01215, -1.01), (0.1293, 0.01215, -1.01), (0.1293, 0.01215, 0.9896), (0.1293, 0.01215, 0.9896), (0.05172, 0.1066, 0.9896), (-0.02053, 0.1947, 0.9896), (0.1293, 0.01215, 0.9896), (0.1293, 0.01215, -1.01), (-0.06753, 0.2519, 0.9896), (-0.06753, 0.2519, -1.01), (0.0832, 0.06828, -1.01), (0.1293, 0.01215, -1.01), (0.1293, 0.01215, 0.9896), (0.0832, 0.06828, 0.9896), (-0.3787, -0.2404, -0.7196), (-0.5047, -0.3246, -0.5953), (-0.4168, -0.4317, -0.5953), (-0.3096, -0.3246, -0.7196), (-0.5047, -0.3246, -0.7175), (-0.3787, -0.2404, -0.8419), (-0.3096, -0.3246, -0.8419), (-0.4168, -0.4317, -0.7175), (-0.5047, -0.3246, 0.6272), (-0.3787, -0.2404, 0.7516), (-0.3096, -0.3246, 0.7516), (-0.4168, -0.4317, 0.6272), (-0.3787, -0.2404, 0.8211), (-0.5047, -0.3246, 0.6967), (-0.4168, -0.4317, 0.6967), (-0.3096, -0.3246, 0.8211), (-0.07901, -0.04011, -0.9912), (-0.07901, -0.04011, 0.9704), (-0.05475, -0.06967, 0.9704), (-0.05475, -0.06967, -0.9912), (-0.1874, -0.2023, -0.9343), (-0.5047, -0.5197, -0.566), (-0.5701, -0.585, -0.3931), (-0.6103, -0.6252, -0.2055), (-0.6239, -0.6388, -0.01038), (-0.6103, -0.6252, 0.1847), (-0.5701, -0.585, 0.3723), (-0.5047, -0.5197, 0.5452), (-0.1874, -0.2023, 0.9135), (-0.235, -0.1443, 0.9135), (-0.6081, -0.3937, 0.5452), (-0.685, -0.445, 0.3723), (-0.7323, -0.4766, 0.1847), (-0.7483, -0.4873, -0.01038), (-0.7323, -0.4766, -0.2055), (-0.685, -0.445, -0.3931), (-0.6081, -0.3937, -0.566), (-0.235, -0.1443, -0.9343), (-0.08644, -0.04621, -0.9912), (-0.2424, -0.1504, -0.9343), (-0.3862, -0.2465, -0.8419), (-0.5122, -0.3307, -0.7175), (-0.6156, -0.3998, -0.566), (-0.6924, -0.4511, -0.3931), (-0.7397, -0.4827, -0.2055), (-0.7557, -0.4934, -0.01039), (-0.7397, -0.4827, 0.1847), (-0.6924, -0.4511, 0.3723), (-0.6156, -0.3998, 0.5452), (-0.5122, -0.3307, 0.6967), (-0.3862, -0.2465, 0.8211), (-0.2424, -0.1504, 0.9135), (-0.08644, -0.04621, 0.9704), (-0.06218, -0.07577, 0.9704), (-0.1948, -0.2084, 0.9135), (-0.3171, -0.3307, 0.8211), (-0.4242, -0.4378, 0.6967), (-0.5122, -0.5258, 0.5452), (-0.5775, -0.5911, 0.3723), (-0.6178, -0.6313, 0.1847), (-0.6313, -0.6449, -0.01039), (-0.6178, -0.6313, -0.2055), (-0.5775, -0.5911, -0.3931), (-0.5122, -0.5258, -0.566), (-0.4242, -0.4378, -0.7175), (-0.3171, -0.3307, -0.8419), (-0.1948, -0.2084, -0.9343), (-0.06218, -0.07577, -0.9912), (0.07577, 0.06218, -1.01), (0.07577, 0.06218, 0.9896), (-0.3171, -0.3307, 0.7516), (-0.4242, -0.4378, 0.6272), (-0.5122, -0.3307, 0.6272), (-0.3862, -0.2465, 0.7516), (-0.4242, -0.4378, -0.5953), (-0.3171, -0.3307, -0.7196), (-0.3862, -0.2465, -0.7196), (-0.5122, -0.3307, -0.5953), (0.1218, 0.006047, -1.01), (0.1218, 0.006047, 0.9896), (-0.07496, 0.2458, 0.9896), (0.1218, 0.006047, 0.9896), (0.1218, 0.006047, -1.01), (-0.07496, 0.2458, -1.01), (-0.02796, 0.1886, -1.01), (-0.02796, 0.1886, 0.9896), (0.1218, 0.006047, -1.01), (0.1218, 0.006047, 0.9896), (0.04429, 0.1005, 0.9896), (0.1218, 0.006047, 0.9896), (0.1218, 0.006047, -1.01), (0.04429, 0.1005, -1.01), (0.06519, -0.04044, 0.9824), (0.06519, -0.04044, 0.9824), (-0.01235, 0.05405, 0.9824), (-0.0846, 0.1421, 0.9824), (0.06519, -0.04044, 0.9824), (-0.1316, 0.1994, 0.9824), (0.06519, -0.04044, 0.9824), (0.01912, 0.01569, 0.9824)], [], [(90, 0, 481), (0, 1, 480, 481), (479, 480, 1, 2), (477, 478, 3, 4), (476, 477, 4, 5), (475, 476, 5, 6), (474, 475, 6, 7), (473, 474, 7, 8), (472, 473, 8, 9), (471, 472, 9, 10), (470, 471, 10, 11), (468, 469, 12, 13), (467, 468, 13, 14), (316, 467, 14), (316, 14, 15), (14, 13, 16, 15), (13, 12, 17, 16), (11, 10, 19, 18), (10, 9, 20, 19), (9, 8, 21, 20), (8, 7, 22, 21), (7, 6, 23, 22), (6, 5, 24, 23), (5, 4, 25, 24), (4, 3, 26, 25), (2, 1, 28, 27), (1, 0, 29, 28), (0, 90, 29), (29, 90, 30), (28, 29, 30, 31), (27, 28, 31, 32), (25, 26, 33, 34), (24, 25, 34, 35), (23, 24, 35, 36), (22, 23, 36, 37), (21, 22, 37, 38), (20, 21, 38, 39), (19, 20, 39, 40), (18, 19, 40, 41), (16, 17, 42, 43), (15, 16, 43, 44), (316, 15, 44), (30, 90, 59), (59, 90, 60), (58, 59, 60, 61), (57, 58, 61, 62), (55, 56, 63, 64), (54, 55, 64, 65), (53, 54, 65, 66), (52, 53, 66, 67), (51, 52, 67, 68), (50, 51, 68, 69), (49, 50, 69, 70), (48, 49, 70, 71), (46, 47, 72, 73), (45, 46, 73, 74), (316, 45, 74), (316, 74, 75), (74, 73, 76, 75), (73, 72, 77, 76), (71, 70, 79, 78), (70, 69, 80, 79), (69, 68, 81, 80), (68, 67, 82, 81), (67, 66, 83, 82), (66, 65, 84, 83), (65, 64, 85, 84), (64, 63, 86, 85), (62, 61, 88, 87), (61, 60, 89, 88), (60, 90, 89), (89, 90, 91), (88, 89, 91, 92), (87, 88, 92, 93), (85, 86, 94, 95), (84, 85, 95, 96), (83, 84, 96, 97), (82, 83, 97, 98), (81, 82, 98, 99), (80, 81, 99, 100), (79, 80, 100, 101), (78, 79, 101, 102), (76, 77, 103, 104), (75, 76, 104, 105), (316, 75, 105), (316, 105, 106), (105, 104, 107, 106), (104, 103, 108, 107), (102, 101, 110, 109), (101, 100, 111, 110), (100, 99, 112, 111), (99, 98, 113, 112), (98, 97, 114, 113), (97, 96, 115, 114), (96, 95, 116, 115), (95, 94, 117, 116), (93, 92, 119, 118), (92, 91, 120, 119), (91, 90, 120), (120, 90, 121), (119, 120, 121, 122), (118, 119, 122, 123), (116, 117, 124, 125), (115, 116, 125, 126), (114, 115, 126, 127), (113, 114, 127, 128), (112, 113, 128, 129), (111, 112, 129, 130), (110, 111, 130, 131), (109, 110, 131, 132), (107, 108, 133, 134), (106, 107, 134, 135), (316, 106, 135), (316, 135, 136), (135, 134, 137, 136), (134, 133, 138, 137), (132, 131, 140, 139), (131, 130, 141, 140), (130, 129, 142, 141), (129, 128, 143, 142), (128, 127, 144, 143), (127, 126, 145, 144), (126, 125, 146, 145), (125, 124, 147, 146), (123, 122, 149, 148), (122, 121, 150, 149), (121, 90, 150), (150, 90, 151), (149, 150, 151, 152), (148, 149, 152, 153), (146, 147, 154, 155), (145, 146, 155, 156), (144, 145, 156, 157), (143, 144, 157, 158), (142, 143, 158, 159), (141, 142, 159, 160), (140, 141, 160, 161), (139, 140, 161, 162), (137, 138, 163, 164), (136, 137, 164, 165), (316, 136, 165), (180, 90, 181), (179, 180, 181, 182), (178, 179, 182, 183), (176, 177, 184, 185), (175, 176, 185, 186), (174, 175, 186, 187), (173, 174, 187, 188), (172, 173, 188, 189), (171, 172, 189, 190), (170, 171, 190, 191), (169, 170, 191, 192), (167, 168, 193, 194), (166, 167, 194, 195), (316, 166, 195), (316, 195, 196), (195, 194, 197, 196), (194, 193, 198, 197), (192, 191, 200, 199), (191, 190, 201, 200), (190, 189, 202, 201), (189, 188, 203, 202), (188, 187, 204, 203), (187, 186, 205, 204), (186, 185, 206, 205), (185, 184, 207, 206), (183, 182, 209, 208), (182, 181, 210, 209), (181, 90, 210), (210, 90, 211), (209, 210, 211, 212), (208, 209, 212, 213), (206, 207, 214, 215), (205, 206, 215, 216), (204, 205, 216, 217), (203, 204, 217, 218), (202, 203, 218, 219), (201, 202, 219, 220), (200, 201, 220, 221), (199, 200, 221, 222), (197, 198, 223, 224), (196, 197, 224, 225), (316, 196, 225), (316, 225, 226), (225, 224, 227, 226), (224, 223, 228, 227), (222, 221, 230, 229), (221, 220, 231, 230), (220, 219, 232, 231), (219, 218, 233, 232), (218, 217, 234, 233), (217, 216, 235, 234), (216, 215, 236, 235), (215, 214, 237, 236), (213, 212, 239, 238), (212, 211, 240, 239), (211, 90, 240), (240, 90, 241), (239, 240, 241, 242), (238, 239, 242, 243), (236, 237, 244, 245), (235, 236, 245, 246), (234, 235, 246, 247), (233, 234, 247, 248), (232, 233, 248, 249), (231, 232, 249, 250), (230, 231, 250, 251), (229, 230, 251, 252), (227, 228, 253, 254), (226, 227, 254, 255), (316, 226, 255), (316, 255, 256), (255, 254, 257, 256), (254, 253, 258, 257), (252, 251, 260, 259), (251, 250, 261, 260), (250, 249, 262, 261), (249, 248, 263, 262), (248, 247, 264, 263), (247, 246, 265, 264), (246, 245, 266, 265), (245, 244, 267, 266), (243, 242, 269, 268), (242, 241, 270, 269), (241, 90, 270), (270, 90, 271), (269, 270, 271, 272), (268, 269, 272, 273), (266, 267, 274, 275), (265, 266, 275, 276), (264, 265, 276, 277), (263, 264, 277, 278), (262, 263, 278, 279), (261, 262, 279, 280), (260, 261, 280, 281), (259, 260, 281, 282), (257, 258, 283, 284), (256, 257, 284, 285), (316, 256, 285), (300, 90, 301), (299, 300, 301, 302), (298, 299, 302, 303), (296, 297, 304, 305), (295, 296, 305, 306), (294, 295, 306, 307), (293, 294, 307, 308), (292, 293, 308, 309), (291, 292, 309, 310), (290, 291, 310, 311), (289, 290, 311, 312), (287, 288, 313, 314), (286, 287, 314, 315), (316, 286, 315), (316, 315, 317), (315, 314, 318, 317), (314, 313, 319, 318), (312, 311, 321, 320), (311, 310, 322, 321), (310, 309, 323, 322), (309, 308, 324, 323), (308, 307, 325, 324), (307, 306, 326, 325), (306, 305, 327, 326), (305, 304, 328, 327), (303, 302, 330, 329), (302, 301, 331, 330), (301, 90, 331), (331, 90, 332), (330, 331, 332, 333), (329, 330, 333, 334), (327, 328, 335, 336), (326, 327, 336, 337), (325, 326, 337, 338), (324, 325, 338, 339), (323, 324, 339, 340), (322, 323, 340, 341), (321, 322, 341, 342), (320, 321, 342, 343), (318, 319, 344, 345), (317, 318, 345, 346), (316, 317, 346), (316, 346, 347), (346, 345, 348, 347), (345, 344, 349, 348), (343, 342, 351, 350), (342, 341, 352, 351), (341, 340, 353, 352), (340, 339, 354, 353), (339, 338, 355, 354), (338, 337, 356, 355), (337, 336, 357, 356), (336, 335, 358, 357), (334, 333, 360, 359), (333, 332, 361, 360), (332, 90, 361), (361, 90, 362), (360, 361, 362, 363), (359, 360, 363, 364), (357, 358, 365, 366), (356, 357, 366, 367), (355, 356, 367, 368), (354, 355, 368, 369), (353, 354, 369, 370), (352, 353, 370, 371), (351, 352, 371, 372), (350, 351, 372, 373), (348, 349, 374, 375), (347, 348, 375, 376), (316, 347, 376), (316, 376, 377), (376, 375, 378, 377), (375, 374, 379, 378), (373, 372, 381, 380), (372, 371, 382, 381), (371, 370, 383, 382), (370, 369, 384, 383), (369, 368, 385, 384), (368, 367, 386, 385), (367, 366, 387, 386), (366, 365, 388, 387), (364, 363, 390, 389), (363, 362, 391, 390), (362, 90, 391), (391, 90, 392), (390, 391, 392, 393), (389, 390, 393, 394), (387, 388, 395, 396), (386, 387, 396, 397), (385, 386, 397, 398), (384, 385, 398, 399), (383, 384, 399, 400), (382, 383, 400, 401), (381, 382, 401, 402), (380, 381, 402, 403), (378, 379, 404, 405), (377, 378, 405, 406), (316, 377, 406), (421, 90, 422), (420, 421, 422, 423), (419, 420, 423, 424), (417, 418, 425, 426), (416, 417, 426, 427), (415, 416, 427, 428), (414, 415, 428, 429), (413, 414, 429, 430), (412, 413, 430, 431), (411, 412, 431, 432), (410, 411, 432, 433), (408, 409, 434, 435), (407, 408, 435, 436), (316, 407, 436), (316, 436, 437), (436, 435, 438, 437), (435, 434, 439, 438), (433, 432, 441, 440), (432, 431, 442, 441), (431, 430, 443, 442), (430, 429, 444, 443), (429, 428, 445, 444), (428, 427, 446, 445), (427, 426, 447, 446), (426, 425, 448, 447), (424, 423, 450, 449), (423, 422, 451, 450), (422, 90, 451), (451, 90, 452), (450, 451, 452, 453), (449, 450, 453, 454), (447, 448, 455, 456), (446, 447, 456, 457), (445, 446, 457, 458), (444, 445, 458, 459), (443, 444, 459, 460), (442, 443, 460, 461), (441, 442, 461, 462), (440, 441, 462, 463), (438, 439, 464, 465), (437, 438, 465, 466), (316, 437, 466), (316, 466, 467), (466, 465, 468, 467), (465, 464, 469, 468), (463, 462, 471, 470), (462, 461, 472, 471), (461, 460, 473, 472), (460, 459, 474, 473), (459, 458, 475, 474), (458, 457, 476, 475), (457, 456, 477, 476), (456, 455, 478, 477), (454, 453, 480, 479), (453, 452, 481, 480), (452, 90, 481), (470, 11, 482, 483), (12, 469, 485, 484), (463, 470, 483, 486), (469, 464, 487, 485), (464, 439, 488, 487), (440, 463, 486, 489), (433, 440, 489, 490), (439, 434, 491, 488), (434, 409, 492, 491), (410, 433, 490, 493), (404, 379, 496, 495), (380, 403, 494, 497), (373, 380, 497, 498), (379, 374, 499, 496), (374, 349, 500, 499), (350, 373, 498, 501), (343, 350, 501, 502), (349, 344, 503, 500), (344, 319, 504, 503), (320, 343, 502, 505), (312, 320, 505, 506), (319, 313, 507, 504), (313, 288, 508, 507), (289, 312, 506, 509), (283, 258, 512, 511), (259, 282, 510, 513), (252, 259, 513, 514), (258, 253, 515, 512), (253, 228, 516, 515), (229, 252, 514, 517), (222, 229, 517, 518), (228, 223, 519, 516), (223, 198, 520, 519), (199, 222, 518, 521), (192, 199, 521, 522), (198, 193, 523, 520), (193, 168, 524, 523), (169, 192, 522, 525), (163, 138, 528, 527), (139, 162, 526, 529), (132, 139, 529, 530), (138, 133, 531, 528), (133, 108, 532, 531), (109, 132, 530, 533), (102, 109, 533, 534), (108, 103, 535, 532), (103, 77, 536, 535), (78, 102, 534, 537), (71, 78, 537, 538), (77, 72, 539, 536), (72, 47, 540, 539), (48, 71, 538, 541), (42, 17, 544, 543), (18, 41, 542, 545), (11, 18, 545, 482), (17, 12, 484, 544), (487, 486, 483, 485), (488, 489, 486, 487), (491, 490, 489, 488), (492, 493, 490, 491), (496, 497, 494, 495), (499, 498, 497, 496), (500, 501, 498, 499), (503, 502, 501, 500), (504, 505, 502, 503), (507, 506, 505, 504), (508, 509, 506, 507), (512, 513, 510, 511), (515, 514, 513, 512), (516, 517, 514, 515), (519, 518, 517, 516), (520, 521, 518, 519), (523, 522, 521, 520), (524, 525, 522, 523), (528, 529, 526, 527), (531, 530, 529, 528), (532, 533, 530, 531), (535, 534, 533, 532), (536, 537, 534, 535), (539, 538, 537, 536), (540, 541, 538, 539), (544, 545, 542, 543), (484, 482, 545, 544), (485, 483, 482, 484), (479, 2, 546, 547), (3, 478, 549, 548), (454, 479, 547, 550), (478, 455, 551, 549), (455, 448, 552, 551), (449, 454, 550, 553), (424, 449, 553, 554), (448, 425, 555, 552), (425, 418, 556, 555), (419, 424, 554, 557), (395, 388, 560, 559), (389, 394, 558, 561), (364, 389, 561, 562), (388, 365, 563, 560), (365, 358, 564, 563), (359, 364, 562, 565), (334, 359, 565, 566), (358, 335, 567, 564), (335, 328, 568, 567), (329, 334, 566, 569), (303, 329, 569, 570), (328, 304, 571, 568), (304, 297, 572, 571), (298, 303, 570, 573), (274, 267, 576, 575), (268, 273, 574, 577), (243, 268, 577, 578), (267, 244, 579, 576), (244, 237, 580, 579), (238, 243, 578, 581), (213, 238, 581, 582), (237, 214, 583, 580), (214, 207, 584, 583), (208, 213, 582, 585), (183, 208, 585, 586), (207, 184, 587, 584), (184, 177, 588, 587), (178, 183, 586, 589), (154, 147, 592, 591), (148, 153, 590, 593), (123, 148, 593, 594), (147, 124, 595, 592), (124, 117, 596, 595), (118, 123, 594, 597), (93, 118, 597, 598), (117, 94, 599, 596), (94, 86, 600, 599), (87, 93, 598, 601), (62, 87, 601, 602), (86, 63, 603, 600), (63, 56, 604, 603), (57, 62, 602, 605), (33, 26, 608, 607), (27, 32, 606, 609), (2, 27, 609, 546), (26, 3, 548, 608), (551, 550, 547, 549), (552, 553, 550, 551), (555, 554, 553, 552), (556, 557, 554, 555), (560, 561, 558, 559), (563, 562, 561, 560), (564, 565, 562, 563), (567, 566, 565, 564), (568, 569, 566, 567), (571, 570, 569, 568), (572, 573, 570, 571), (576, 577, 574, 575), (579, 578, 577, 576), (580, 581, 578, 579), (583, 582, 581, 580), (584, 585, 582, 583), (587, 586, 585, 584), (588, 589, 586, 587), (592, 593, 590, 591), (595, 594, 593, 592), (596, 597, 594, 595), (599, 598, 597, 596), (600, 601, 598, 599), (603, 602, 601, 600), (604, 605, 602, 603), (608, 609, 606, 607), (548, 546, 609, 608), (549, 547, 546, 548), (591, 590, 611, 610), (589, 588, 613, 612), (154, 591, 610, 614), (590, 153, 615, 611), (178, 589, 612, 616), (588, 177, 617, 613), (527, 526, 619, 618), (525, 524, 620, 621), (163, 527, 618, 622), (526, 162, 623, 619), (169, 525, 621, 624), (524, 168, 625, 620), (151, 90, 626, 627), (316, 165, 628, 629), (166, 316, 629, 630), (90, 180, 631, 626), (180, 179, 632, 631), (179, 178, 616, 632), (177, 176, 633, 617), (176, 175, 634, 633), (175, 174, 635, 634), (174, 173, 636, 635), (173, 172, 637, 636), (172, 171, 638, 637), (171, 170, 639, 638), (170, 169, 624, 639), (168, 167, 640, 625), (167, 166, 630, 640), (165, 164, 641, 628), (164, 163, 622, 641), (162, 161, 642, 623), (161, 160, 643, 642), (160, 159, 644, 643), (159, 158, 645, 644), (158, 157, 646, 645), (157, 156, 647, 646), (156, 155, 648, 647), (155, 154, 614, 648), (153, 152, 649, 615), (152, 151, 627, 649), (610, 611, 612, 613), (617, 614, 610, 613), (615, 616, 612, 611), (618, 619, 621, 620), (625, 622, 618, 620), (623, 624, 621, 619), (627, 626, 631), (649, 627, 631, 632), (615, 649, 632, 616), (648, 614, 617, 633), (647, 648, 633, 634), (646, 647, 634, 635), (645, 646, 635, 636), (644, 645, 636, 637), (643, 644, 637, 638), (642, 643, 638, 639), (623, 642, 639, 624), (641, 622, 625, 640), (628, 641, 640, 630), (629, 628, 630), (559, 558, 655, 654), (557, 556, 657, 656), (395, 559, 654, 658), (558, 394, 659, 655), (419, 557, 656, 660), (556, 418, 661, 657), (495, 494, 663, 662), (493, 492, 665, 664), (404, 495, 662, 666), (494, 403, 667, 663), (410, 493, 664, 668), (492, 409, 669, 665), (392, 90, 653, 670), (316, 406, 671, 651), (407, 316, 651, 672), (90, 421, 673, 653), (421, 420, 674, 673), (420, 419, 660, 674), (418, 417, 675, 661), (417, 416, 676, 675), (416, 415, 677, 676), (415, 414, 678, 677), (414, 413, 679, 678), (413, 412, 680, 679), (412, 411, 681, 680), (411, 410, 668, 681), (409, 408, 682, 669), (408, 407, 672, 682), (406, 405, 683, 671), (405, 404, 666, 683), (403, 402, 684, 667), (402, 401, 685, 684), (401, 400, 686, 685), (400, 399, 687, 686), (399, 398, 688, 687), (398, 397, 689, 688), (397, 396, 690, 689), (396, 395, 658, 690), (394, 393, 691, 659), (393, 392, 670, 691), (691, 670, 692, 693), (659, 691, 693, 694), (690, 658, 695, 696), (689, 690, 696, 697), (688, 689, 697, 698), (687, 688, 698, 699), (686, 687, 699, 700), (685, 686, 700, 701), (684, 685, 701, 702), (667, 684, 702, 703), (683, 666, 704, 705), (671, 683, 705, 706), (682, 672, 707, 708), (669, 682, 708, 709), (681, 668, 710, 711), (680, 681, 711, 712), (679, 680, 712, 713), (678, 679, 713, 714), (677, 678, 714, 715), (676, 677, 715, 716), (675, 676, 716, 717), (661, 675, 717, 718), (674, 660, 719, 720), (673, 674, 720, 721), (653, 673, 721, 722), (672, 651, 723, 707), (651, 671, 706, 723), (670, 653, 722, 692), (665, 669, 709, 724), (668, 664, 725, 710), (663, 667, 703, 726), (666, 662, 727, 704), (664, 665, 724, 725), (662, 663, 726, 727), (657, 661, 718, 728), (660, 656, 729, 719), (655, 659, 694, 730), (658, 654, 731, 695), (656, 657, 728, 729), (654, 655, 730, 731), (731, 730, 738, 739), (729, 728, 740, 741), (695, 731, 739, 742), (730, 694, 743, 738), (719, 729, 741, 744), (728, 718, 745, 740), (727, 726, 746, 747), (725, 724, 748, 749), (704, 727, 747, 750), (726, 703, 751, 746), (710, 725, 749, 752), (724, 709, 753, 748), (692, 722, 736, 754), (723, 706, 755, 734), (707, 723, 734, 756), (722, 721, 757, 736), (721, 720, 758, 757), (720, 719, 744, 758), (718, 717, 759, 745), (717, 716, 760, 759), (716, 715, 761, 760), (715, 714, 762, 761), (714, 713, 763, 762), (713, 712, 764, 763), (712, 711, 765, 764), (711, 710, 752, 765), (709, 708, 766, 753), (708, 707, 756, 766), (706, 705, 767, 755), (705, 704, 750, 767), (703, 702, 768, 751), (702, 701, 769, 768), (701, 700, 770, 769), (700, 699, 771, 770), (699, 698, 772, 771), (698, 697, 773, 772), (697, 696, 774, 773), (696, 695, 742, 774), (694, 693, 775, 743), (693, 692, 754, 775), (739, 738, 741, 740), (745, 742, 739, 740), (743, 744, 741, 738), (747, 746, 749, 748), (753, 750, 747, 748), (751, 752, 749, 746), (754, 736, 757), (775, 754, 757, 758), (743, 775, 758, 744), (774, 742, 745, 759), (773, 774, 759, 760), (772, 773, 760, 761), (771, 772, 761, 762), (770, 771, 762, 763), (769, 770, 763, 764), (768, 769, 764, 765), (751, 768, 765, 752), (767, 750, 753, 766), (755, 767, 766, 756), (734, 755, 756), (607, 606, 778, 777), (605, 604, 780, 779), (33, 607, 777, 781), (606, 32, 782, 778), (57, 605, 779, 783), (604, 56, 784, 780), (543, 542, 786, 785), (541, 540, 788, 787), (42, 543, 785, 789), (542, 41, 790, 786), (48, 541, 787, 791), (540, 47, 792, 788), (316, 44, 793, 776), (45, 316, 776, 794), (59, 58, 795, 796), (30, 59, 796, 797), (58, 57, 783, 795), (56, 55, 798, 784), (55, 54, 799, 798), (54, 53, 800, 799), (53, 52, 801, 800), (52, 51, 802, 801), (51, 50, 803, 802), (50, 49, 804, 803), (49, 48, 791, 804), (47, 46, 805, 792), (46, 45, 794, 805), (44, 43, 806, 793), (43, 42, 789, 806), (41, 40, 807, 790), (40, 39, 808, 807), (39, 38, 809, 808), (38, 37, 810, 809), (37, 36, 811, 810), (36, 35, 812, 811), (35, 34, 813, 812), (34, 33, 781, 813), (32, 31, 814, 782), (31, 30, 797, 814), (777, 778, 779, 780), (784, 781, 777, 780), (782, 783, 779, 778), (785, 786, 787, 788), (792, 789, 785, 788), (790, 791, 787, 786), (814, 797, 796, 795), (782, 814, 795, 783), (813, 781, 784, 798), (812, 813, 798, 799), (811, 812, 799, 800), (810, 811, 800, 801), (809, 810, 801, 802), (808, 809, 802, 803), (807, 808, 803, 804), (790, 807, 804, 791), (806, 789, 792, 805), (793, 806, 805, 794), (776, 793, 794), (736, 722, 815, 816), (737, 736, 816, 817), (732, 737, 817, 818), (735, 733, 819, 820), (734, 735, 820, 821), (723, 734, 821, 822), (650, 733, 819, 823), (732, 652, 824, 818), (723, 651, 825, 822), (653, 722, 815, 826), (653, 90, 827, 826), (626, 652, 824, 828), (650, 629, 829, 823), (316, 651, 825, 830), (629, 316, 830, 829), (90, 626, 828, 827), (575, 574, 831, 832), (573, 572, 833, 834), (274, 575, 832, 835), (574, 273, 836, 831), (298, 573, 834, 837), (572, 297, 838, 833), (511, 510, 839, 840), (509, 508, 841, 842), (283, 511, 840, 843), (510, 282, 844, 839), (289, 509, 842, 845), (508, 288, 846, 841), (271, 90, 827, 847), (316, 285, 848, 830), (286, 316, 830, 849), (90, 300, 850, 827), (300, 299, 851, 850), (299, 298, 837, 851), (297, 296, 852, 838), (296, 295, 853, 852), (295, 294, 854, 853), (294, 293, 855, 854), (293, 292, 856, 855), (292, 291, 857, 856), (291, 290, 858, 857), (290, 289, 845, 858), (288, 287, 859, 846), (287, 286, 849, 859), (285, 284, 860, 848), (284, 283, 843, 860), (282, 281, 861, 844), (281, 280, 862, 861), (280, 279, 863, 862), (279, 278, 864, 863), (278, 277, 865, 864), (277, 276, 866, 865), (276, 275, 867, 866), (275, 274, 835, 867), (273, 272, 868, 836), (272, 271, 847, 868), (868, 847, 869, 870), (836, 868, 870, 871), (867, 835, 872, 873), (866, 867, 873, 874), (865, 866, 874, 875), (864, 865, 875, 876), (863, 864, 876, 877), (862, 863, 877, 878), (861, 862, 878, 879), (844, 861, 879, 880), (860, 843, 881, 882), (848, 860, 882, 883), (859, 849, 884, 885), (846, 859, 885, 886), (858, 845, 887, 888), (857, 858, 888, 889), (856, 857, 889, 890), (855, 856, 890, 891), (854, 855, 891, 892), (853, 854, 892, 893), (852, 853, 893, 894), (838, 852, 894, 895), (851, 837, 896, 897), (850, 851, 897, 898), (827, 850, 898, 899), (849, 830, 900, 884), (830, 848, 883, 900), (847, 827, 899, 869), (841, 846, 886, 901), (845, 842, 902, 887), (839, 844, 880, 903), (843, 840, 904, 881), (842, 841, 901, 902), (840, 839, 903, 904), (833, 838, 895, 905), (837, 834, 906, 896), (831, 836, 871, 907), (835, 832, 908, 872), (834, 833, 905, 906), (832, 831, 907, 908), (827, 828, 909, 899), (829, 830, 900, 910), (830, 825, 911, 900), (823, 829, 910, 912), (828, 824, 913, 909), (826, 827, 899, 914), (826, 815, 915, 914), (822, 825, 911, 916), (818, 824, 913, 917), (823, 819, 918, 912), (822, 821, 919, 916), (821, 820, 920, 919), (820, 819, 918, 920), (818, 817, 921, 917), (817, 816, 922, 921), (816, 815, 915, 922), (900, 883, 884), (883, 882, 885, 884), (882, 881, 886, 885), (880, 879, 888, 887), (879, 878, 889, 888), (878, 877, 890, 889), (877, 876, 891, 890), (876, 875, 892, 891), (875, 874, 893, 892), (874, 873, 894, 893), (873, 872, 895, 894), (871, 870, 897, 896), (870, 869, 898, 897), (869, 899, 898), (880, 887, 902, 903), (886, 881, 904, 901), (904, 903, 902, 901), (871, 896, 906, 907), (895, 872, 908, 905), (908, 907, 906, 905), (899, 909, 913, 914), (913, 914, 915, 917), (915, 917, 921, 922), (920, 918, 923, 924), (919, 920, 924, 925), (916, 919, 925, 926), (912, 918, 923, 927), (916, 911, 928, 926), (912, 910, 929, 927), (900, 911, 928, 930), (910, 900, 930, 929), (923, 926, 925, 924), (928, 927, 923, 926), (929, 930, 928, 927)])
me_sphere.polygons.foreach_set('material_index', [1, 1, 1, 1, 1, 1, 1, 1, 1, 1, 1, 1, 1, 1, 1, 1, 1, 1, 1, 1, 1, 1, 1, 1, 1, 1, 1, 1, 1, 1, 1, 1, 1, 1, 1, 1, 1, 1, 1, 1, 1, 1, 0, 1, 1, 1, 1, 1, 1, 1, 1, 1, 1, 1, 1, 1, 1, 1, 1, 1, 1, 1, 1, 1, 1, 1, 1, 1, 1, 1, 1, 1, 1, 1, 1, 1, 1, 1, 1, 1, 1, 1, 1, 1, 1, 1, 1, 1, 1, 1, 1, 1, 1, 1, 1, 1, 1, 1, 1, 1, 1, 1, 1, 1, 1, 1, 1, 1, 1, 1, 1, 1, 1, 1, 1, 1, 1, 1, 1, 1, 1, 1, 1, 1, 1, 1, 1, 1, 1, 1, 1, 1, 1, 1, 1, 1, 1, 1, 1, 1, 1, 1, 1, 1, 1, 1, 1, 1, 1, 1, 1, 1, 1, 1, 1, 1, 1, 1, 1, 1, 1, 1, 1, 1, 1, 1, 1, 1, 1, 1, 1, 1, 1, 1, 1, 1, 1, 1, 1, 1, 1, 1, 1, 1, 1, 1, 1, 1, 1, 1, 1, 1, 1, 1, 1, 1, 1, 1, 1, 1, 1, 1, 1, 1, 1, 1, 1, 1, 1, 1, 1, 1, 1, 1, 1, 1, 1, 1, 1, 1, 1, 1, 1, 1, 1, 1, 1, 1, 1, 1, 1, 1, 1, 1, 1, 1, 1, 1, 1, 1, 1, 1, 1, 1, 1, 1, 1, 1, 1, 1, 1, 1, 1, 1, 1, 1, 1, 1, 1, 1, 1, 1, 1, 1, 1, 1, 1, 1, 1, 1, 1, 1, 1, 1, 1, 1, 1, 1, 1, 1, 1, 1, 1, 1, 1, 1, 1, 1, 1, 1, 1, 1, 1, 1, 1, 1, 1, 1, 1, 1, 1, 1, 1, 1, 1, 1, 1, 1, 1, 1, 1, 1, 1, 1, 1, 1, 1, 1, 1, 1, 1, 1, 1, 1, 1, 1, 1, 1, 1, 1, 1, 1, 1, 1, 1, 1, 1, 1, 1, 1, 1, 1, 1, 1, 1, 1, 1, 1, 1, 1, 1, 1, 1, 1, 1, 1, 1, 1, 1, 1, 1, 1, 1, 1, 1, 1, 1, 1, 1, 1, 1, 1, 1, 1, 1, 1, 1, 1, 1, 1, 1, 1, 1, 1, 1, 1, 1, 1, 1, 1, 1, 1, 1, 0, 0, 0, 0, 0, 0, 0, 0, 0, 0, 0, 0, 0, 0, 0, 0, 0, 0, 0, 0, 0, 0, 0, 0, 0, 0, 0, 0, 0, 0, 0, 0, 0, 0, 0, 0, 0, 0, 0, 0, 0, 0, 0, 0, 0, 0, 0, 0, 0, 0, 0, 0, 0, 0, 0, 0, 0, 0, 0, 0, 0, 0, 0, 0, 0, 0, 0, 0, 0, 0, 0, 0, 0, 0, 0, 0, 0, 0, 0, 0, 0, 0, 0, 0, 0, 0, 0, 0, 0, 0, 0, 0, 0, 0, 0, 0, 0, 0, 0, 0, 0, 0, 0, 0, 0, 0, 0, 0, 0, 0, 0, 0, 0, 0, 0, 0, 0, 0, 0, 0, 0, 0, 0, 0, 0, 0, 0, 0, 0, 0, 0, 0, 0, 0, 0, 0, 0, 0, 0, 0, 0, 0, 0, 0, 0, 0, 0, 0, 0, 0, 0, 0, 0, 0, 0, 0, 0, 0, 0, 0, 0, 0, 0, 0, 0, 0, 0, 0, 0, 0, 0, 0, 0, 0, 0, 0, 0, 0, 0, 0, 0, 0, 0, 0, 0, 0, 0, 0, 0, 0, 0, 0, 0, 0, 0, 0, 0, 0, 0, 0, 0, 0, 0, 0, 0, 0, 0, 0, 0, 0, 0, 0, 0, 0, 0, 0, 0, 0, 0, 0, 0, 0, 0, 0, 0, 0, 0, 0, 0, 0, 0, 0, 0, 0, 0, 0, 0, 0, 0, 0, 0, 0, 0, 0, 0, 0, 0, 0, 0, 0, 0, 0, 0, 0, 0, 0, 0, 0, 0, 0, 0, 0, 0, 0, 0, 0, 0, 0, 0, 0, 0, 0, 0, 0, 0, 0, 0, 0, 0, 0, 0, 0, 0, 0, 0, 0, 0, 0, 0, 0, 0, 0, 0, 0, 0, 0, 0, 0, 0, 0, 0, 0, 0, 0, 0, 0, 0, 0, 0, 0, 0, 0, 0, 0, 0, 0, 0, 0, 0, 0, 0, 0, 0, 0, 0, 0, 0, 0, 0, 0, 0, 0, 0, 0, 0, 0, 0, 0, 0, 0, 0, 0, 0, 0, 0, 0, 0, 0, 0, 0, 0, 0, 0, 0, 0, 0, 0, 0, 0, 0, 0, 0, 0, 0, 0, 0, 0, 0, 0, 0, 0, 0, 0, 0, 0, 0, 0, 0, 0, 0, 0, 0, 0, 0, 0, 0, 0, 0, 0, 0, 0, 0, 0, 0, 0, 0, 0, 0, 0, 0, 0, 0, 0, 0, 0, 0, 0, 0, 0, 0, 0, 0, 0, 0, 0, 0, 0, 0, 0, 0, 0, 0, 0, 0, 0, 0, 0, 0, 0, 0, 0, 0, 0, 0, 0, 0, 0, 0, 0, 0, 0, 0, 0, 0, 0, 0, 0, 0, 0, 0, 0, 0, 0, 0, 0, 0, 0, 0, 0, 0, 0, 0, 0, 0, 0, 0, 0, 0, 0, 0, 0, 0, 0, 0, 0, 0, 0, 0, 0, 0, 0, 0, 0, 0, 0, 0, 0, 0, 0, 0, 0, 0, 0, 0, 0, 0, 0, 0, 0, 0, 0, 0, 0, 0, 0, 0, 0, 0, 0, 0, 0, 0, 0, 0, 0, 0, 0, 0, 0, 0, 0, 0, 0, 0, 0, 0, 0, 0, 0, 0, 0, 0, 0, 0, 0, 0, 0, 0, 0, 0, 0, 0, 0, 0, 0, 0, 0, 0, 0, 0, 0, 0, 0, 0, 0, 0, 0, 0, 0, 0, 0, 0, 0, 0, 0, 0, 0, 0, 0, 0, 0, 0])
me_sphere.materials.append(mat_hole)
me_sphere.materials.append(mat_ball)
me_sphere.use_remesh_preserve_volume = False
me_sphere.use_remesh_preserve_attributes = False
me_sphere.use_mirror_vertex_groups = False
me_sphere.update()

# ---- objects
ob_sphere = bpy.data.objects.new('Sphere', me_sphere)
ob_lamp = bpy.data.objects.new('Lamp', light_lamp)
ob_camera = bpy.data.objects.new('Camera', cam_camera)

# ---- transforms, parenting, visibility, modifiers, constraints
ob_sphere.location = (0.0, 0.0, 0.0)
ob_sphere.lineart.crease_threshold = 0.0
_vg = ob_sphere.vertex_groups.new(name='TopLoop')
_vg = ob_sphere.vertex_groups.new(name='BottomLoop')
_vg = ob_sphere.vertex_groups.new(name='1')
_vg = ob_sphere.vertex_groups.new(name='3')
_vg = ob_sphere.vertex_groups.new(name='2')
_vg = ob_sphere.vertex_groups.new(name='4')
_vg = ob_sphere.vertex_groups.new(name='Ball')
ob_lamp.location = (4.076, 1.005, 5.904)
ob_lamp.rotation_euler = (0.6503, 0.05522, 1.866)
ob_lamp.lock_rotations_4d = False
ob_lamp.empty_display_type = 'ARROWS'
ob_lamp.color = (0.0, 0.0, 0.0, 0.0)
ob_lamp.lineart.crease_threshold = 0.0
ob_camera.location = (7.481, -6.508, 5.344)
ob_camera.rotation_euler = (1.109, 0.01082, 0.8149)
ob_camera.lock_rotations_4d = False
ob_camera.empty_display_type = 'ARROWS'
ob_camera.color = (0.0, 0.0, 0.0, 0.0)
ob_camera.display_type = 'WIRE'
ob_camera.lineart.crease_threshold = 0.0

# ---- collection membership
col_collection_1.objects.link(ob_sphere)
col_collection_1.objects.link(ob_lamp)
col_collection_1.objects.link(ob_camera)

# ---- scene / render settings (as saved in the file)
scene.camera = ob_camera
scene.frame_start = 1; scene.frame_end = 250; scene.frame_set(1)
scene.render.engine = 'BLENDER_EEVEE_NEXT'
scene.render.image_settings.color_mode = 'RGB'
scene.render.image_settings.compression = 90
scene.render.resolution_percentage = 50
scene.render.dither_intensity = 0.0
scene.render.bake_margin = 2
scene.render.bake_bias = 0.0
scene.cycles.use_denoising = False
scene.cycles.samples = 10
scene.cycles.sampling_pattern = 'TABULATED_SOBOL'
scene.cycles.light_sampling_threshold = 0.0
scene.cycles.use_adaptive_sampling = False
scene.cycles.use_light_tree = False
scene.cycles.blur_glossy = 0.0
scene.cycles.volume_bounces = 1
scene.cycles.pixel_filter_type = 'GAUSSIAN'
scene.cycles.sample_clamp_indirect = 0.0
scene.view_settings.view_transform = 'Standard'
bpy.context.view_layer.update()
